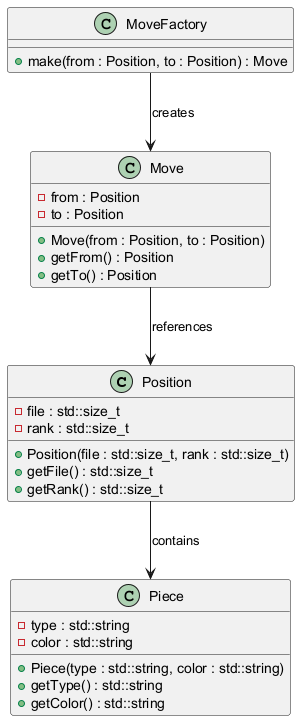

The diagram above was rendered by PlantUML. Its source (embedded in the PNG):
@startuml ClassDiagram
class Position {
    -file : std::size_t
    -rank : std::size_t
    +Position(file : std::size_t, rank : std::size_t)
    +getFile() : std::size_t
    +getRank() : std::size_t
}

class Piece {
    -type : std::string
    -color : std::string
    +Piece(type : std::string, color : std::string)
    +getType() : std::string
    +getColor() : std::string
}

class Move {
    -from : Position
    -to : Position
    +Move(from : Position, to : Position)
    +getFrom() : Position
    +getTo() : Position
}

class MoveFactory {
    +make(from : Position, to : Position) : Move
}

Position --> Piece : "contains"
MoveFactory --> Move : "creates"
Move --> Position : "references"
@enduml